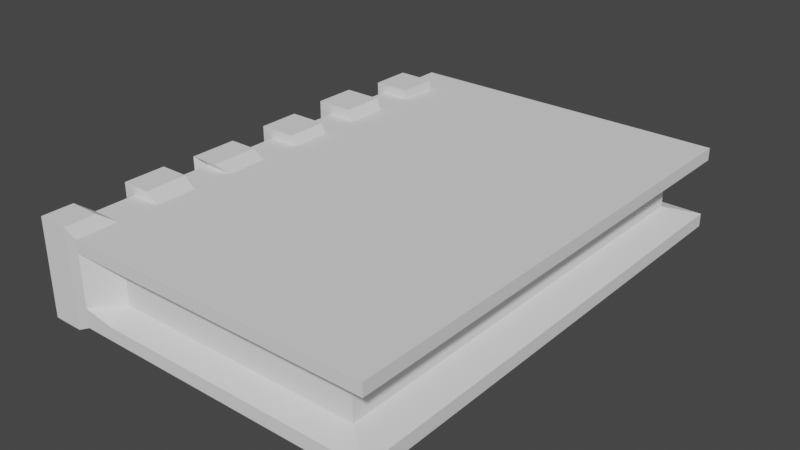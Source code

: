 # Source: caderno.blend  (saved by Blender 3.2.14; exported with 4.5.12 LTS)
import bpy
from mathutils import Matrix  # noqa: F401  (used for matrix-valued properties, if any)

bpy.ops.wm.read_factory_settings(use_empty=True)
scene = bpy.context.scene
scene.name = 'Scene'

# ---- collections
col_collection = bpy.data.collections.new('Collection'); scene.collection.children.link(col_collection)

# ---- world
world_world = bpy.data.worlds.new('World'); scene.world = world_world
world_world.use_nodes = True; world_world.node_tree.nodes.clear()
_N = world_world.node_tree.nodes; _L = world_world.node_tree.links
n0 = _N.new('ShaderNodeOutputWorld'); n0.name = 'World Output'; n0.location = (300, 300)
n1 = _N.new('ShaderNodeBackground'); n1.name = 'Background'; n1.location = (10, 300)
n1.inputs[0].default_value = (0.05088, 0.05088, 0.05088, 1.0)
_L.new(n1.outputs[0], n0.inputs[0])
n0.is_active_output = True
world_world.color = (0.05088, 0.05088, 0.05088)
world_world.use_sun_shadow = False
world_world.sun_shadow_jitter_overblur = 0.0

# ---- meshes
me_cube_001 = bpy.data.meshes.new('Cube.001')
me_cube_001.from_pydata([(-0.6978, -0.6658, 0.5303), (-0.6978, -0.6658, 0.1287), (-0.6466, 1.0, 0.1624), (-0.6466, 1.0, 0.4966), (0.7068, -1.0, 0.1624), (0.7068, -1.0, 0.4966), (0.7068, 1.0, 0.1624), (0.7068, 1.0, 0.4966), (-0.3981, 1.0, 0.1624), (-0.3981, 1.0, 0.4966), (-0.3981, -1.0, 0.1624), (-0.3981, -1.0, 0.4966), (-0.5224, 1.0, 0.1624), (-0.5224, -1.0, 0.4966), (-0.5224, 1.0, 0.4966), (-0.5224, -1.0, 0.1624), (-0.6466, 0.6667, 0.1624), (-0.6466, 0.3333, 0.1624), (-0.6466, -2.98e-08, 0.1624), (-0.6466, -0.3333, 0.1624), (-0.6466, -0.6667, 0.1624), (-0.6466, -0.6667, 0.4966), (-0.6466, -0.3333, 0.4966), (-0.6466, 2.98e-08, 0.4966), (-0.6466, 0.3333, 0.4966), (-0.6466, 0.6667, 0.4966), (0.7068, -0.6667, 0.1624), (0.7068, -0.3333, 0.1624), (0.7068, 2.98e-08, 0.1624), (0.7068, 0.3333, 0.1624), (0.7068, 0.6667, 0.1624), (0.7068, 0.6667, 0.4966), (0.7068, 0.3333, 0.4966), (0.7068, -2.98e-08, 0.4966), (0.7068, -0.3333, 0.4966), (0.7068, -0.6667, 0.4966), (-0.3981, 0.6667, 0.4966), (-0.3981, 0.3333, 0.4966), (-0.3981, -2.98e-08, 0.4966), (-0.3981, -0.3333, 0.4966), (-0.3981, -0.6667, 0.4966), (-0.3981, 0.6667, 0.1624), (-0.3981, 0.3333, 0.1624), (-0.3981, -2.98e-08, 0.1624), (-0.3981, -0.3333, 0.1624), (-0.3981, -0.6667, 0.1624), (-0.5224, 0.6667, 0.1624), (-0.5224, 0.3333, 0.1624), (-0.5224, -2.98e-08, 0.1624), (-0.5224, -0.3333, 0.1624), (-0.5224, -0.6667, 0.1624), (-0.5224, 0.6667, 0.4966), (-0.5224, 0.3333, 0.4966), (-0.5224, -2.98e-08, 0.4966), (-0.5224, -0.3333, 0.4966), (-0.5224, -0.6667, 0.4966), (-0.6466, 0.5, 0.1624), (-0.6466, 0.5, 0.4966), (0.7068, 0.5, 0.1624), (0.7068, 0.5, 0.4966), (-0.3981, 0.5, 0.4966), (-0.3981, 0.5, 0.1624), (-0.5224, 0.5, 0.1624), (-0.5224, 0.5, 0.4966), (-0.6466, 0.1667, 0.1624), (-0.6466, 0.1667, 0.4966), (0.7068, 0.1667, 0.1624), (0.7068, 0.1667, 0.4966), (-0.3981, 0.1667, 0.4966), (-0.3981, 0.1667, 0.1624), (-0.5224, 0.1667, 0.1624), (-0.5224, 0.1667, 0.4966), (-0.6466, -0.1667, 0.1624), (-0.6466, -0.1667, 0.4966), (0.7068, -0.1667, 0.1624), (0.7068, -0.1667, 0.4966), (-0.3981, -0.1667, 0.4966), (-0.3981, -0.1667, 0.1624), (-0.5224, -0.1667, 0.1624), (-0.5224, -0.1667, 0.4966), (-0.6466, -0.5, 0.1624), (-0.6466, -0.5, 0.4966), (0.7068, -0.5, 0.1624), (0.7068, -0.5, 0.4966), (-0.3981, -0.5, 0.4966), (-0.3981, -0.5, 0.1624), (-0.5224, -0.5, 0.1624), (-0.5224, -0.5, 0.4966), (-0.6466, -0.8333, 0.1624), (0.7068, -0.8333, 0.4966), (-0.3981, -0.8333, 0.4966), (-0.3981, -0.8333, 0.1624), (-0.5224, -0.8333, 0.1624), (-0.5224, -0.8333, 0.4966), (-0.6466, -0.8333, 0.4966), (0.7068, -0.8333, 0.1624), (-0.6466, 0.8333, 0.4966), (0.7068, 0.8333, 0.1624), (-0.6466, 0.8333, 0.1624), (0.7068, 0.8333, 0.4966), (-0.3981, 0.8333, 0.4966), (-0.3981, 0.8333, 0.1624), (-0.5224, 0.8333, 0.1624), (-0.5224, 0.8333, 0.4966), (-0.6772, 0.6655, 0.1257), (-0.6772, 0.6655, 0.5333), (-0.5257, 0.6655, 0.1257), (-0.5257, 0.6655, 0.5333), (-0.6772, 0.8328, 0.5333), (-0.6772, 0.8328, 0.1257), (-0.5257, 0.8328, 0.1257), (-0.5257, 0.8328, 0.5333), (-0.7026, 0.3327, 0.1195), (-0.7026, 0.3327, 0.5395), (-0.5465, 0.3327, 0.1195), (-0.5465, 0.3327, 0.5395), (-0.7026, 0.5067, 0.1195), (-0.7026, 0.5067, 0.5395), (-0.5465, 0.5067, 0.1195), (-0.5465, 0.5067, 0.5395), (-0.6952, 0.0008972, 0.1249), (-0.6952, 0.0008972, 0.5341), (-0.543, 0.0008972, 0.1249), (-0.543, 0.0008972, 0.5341), (-0.6952, 0.1728, 0.1249), (-0.6952, 0.1728, 0.5341), (-0.543, 0.1728, 0.1249), (-0.543, 0.1728, 0.5341), (-0.7037, -1.003, 0.1339), (-0.7037, -1.003, 0.5251), (-0.5788, -1.003, 0.5251), (-0.5788, -1.003, 0.1339), (-0.6943, -0.3565, 0.1339), (-0.6943, -0.3565, 0.5251), (-0.5788, -0.3565, 0.1339), (-0.5788, -0.3565, 0.5251), (-0.6943, -0.1614, 0.1339), (-0.6943, -0.1614, 0.5251), (-0.5788, -0.1614, 0.1339), (-0.5788, -0.1614, 0.5251), (-0.7037, -0.876, 0.1339), (-0.5788, -0.876, 0.1339), (-0.5788, -0.876, 0.5251), (-0.7037, -0.876, 0.5251), (-0.579, -0.6658, 0.1287), (-0.579, -0.6658, 0.5303), (-0.6978, -0.4929, 0.1287), (-0.6978, -0.4929, 0.5303), (-0.579, -0.4929, 0.1287), (-0.579, -0.4929, 0.5303), (-0.6466, 1.0, 0.4463), (0.7068, 1.0, 0.4463), (0.7068, -1.0, 0.4463), (-0.3981, -1.0, 0.4463), (-0.3981, 1.0, 0.4463), (-0.5224, 1.0, 0.4463), (-0.5224, -1.0, 0.4463), (0.7068, 0.6667, 0.4463), (0.7068, 0.3333, 0.4463), (0.7068, -2.083e-08, 0.4463), (0.7068, -0.3333, 0.4463), (0.7068, -0.6667, 0.4463), (-0.6466, -0.6667, 0.4463), (-0.6466, -0.3333, 0.4463), (-0.6466, 2.083e-08, 0.4463), (-0.6466, 0.3333, 0.4463), (-0.6466, 0.6667, 0.4463), (-0.6466, 0.5, 0.4463), (0.7068, 0.5, 0.4463), (-0.6466, 0.1667, 0.4463), (0.7068, 0.1667, 0.4463), (-0.6466, -0.1667, 0.4463), (0.7068, -0.1667, 0.4463), (-0.6466, -0.5, 0.4463), (0.7068, -0.5, 0.4463), (-0.6466, -0.8333, 0.4463), (0.7068, -0.8333, 0.4463), (0.7068, 0.8333, 0.4463), (-0.6466, 0.8333, 0.4463), (-0.6772, 0.6655, 0.472), (-0.6772, 0.8328, 0.472), (-0.7026, 0.3327, 0.4763), (-0.7026, 0.5067, 0.4763), (-0.6952, 0.0008972, 0.4726), (-0.6952, 0.1728, 0.4726), (-0.7037, -1.003, 0.4663), (-0.5788, -1.003, 0.4663), (-0.6943, -0.3565, 0.4663), (-0.6943, -0.1614, 0.4663), (-0.7037, -0.876, 0.4663), (-0.6978, -0.6658, 0.4699), (-0.6978, -0.4929, 0.4699), (-0.6466, 1.0, 0.2164), (0.7068, 1.0, 0.2164), (0.7068, -1.0, 0.2164), (-0.3981, -1.0, 0.2164), (-0.3981, 1.0, 0.2164), (-0.5224, 1.0, 0.2164), (-0.5224, -1.0, 0.2164), (0.7068, 0.6667, 0.2164), (0.7068, 0.3333, 0.2164), (0.7068, 2.017e-08, 0.2164), (0.7068, -0.3333, 0.2164), (0.7068, -0.6667, 0.2164), (-0.6466, -0.6667, 0.2164), (-0.6466, -0.3333, 0.2164), (-0.6466, -2.017e-08, 0.2164), (-0.6466, 0.3333, 0.2164), (-0.6466, 0.6667, 0.2164), (-0.6466, 0.5, 0.2164), (0.7068, 0.5, 0.2164), (-0.6466, 0.1667, 0.2164), (0.7068, 0.1667, 0.2164), (-0.6466, -0.1667, 0.2164), (0.7068, -0.1667, 0.2164), (-0.6466, -0.5, 0.2164), (0.7068, -0.5, 0.2164), (-0.6466, -0.8333, 0.2164), (0.7068, -0.8333, 0.2164), (0.7068, 0.8333, 0.2164), (-0.6466, 0.8333, 0.2164), (-0.6772, 0.6655, 0.1916), (-0.6772, 0.8328, 0.1916), (-0.7026, 0.3327, 0.1874), (-0.7026, 0.5067, 0.1874), (-0.6952, 0.0008972, 0.191), (-0.6952, 0.1728, 0.191), (-0.5788, -1.003, 0.1971), (-0.6943, -0.3565, 0.1971), (-0.6943, -0.1614, 0.1971), (-0.7037, -0.876, 0.1971), (-0.6978, -0.6658, 0.1936), (-0.6978, -0.4929, 0.1936), (-0.7037, -1.003, 0.1971), (-0.7037, -1.003, 0.2222), (-0.6466, 1.0, 0.2378), (0.582, 0.9043, 0.2464), (0.582, -0.9043, 0.2464), (-0.4172, -0.9043, 0.2464), (-0.4172, 0.9043, 0.2464), (-0.5224, 1.0, 0.2378), (-0.5224, -1.0, 0.2378), (0.582, 0.6029, 0.2464), (0.582, 0.3014, 0.2464), (0.582, 1.44e-08, 0.2464), (0.582, -0.3014, 0.2464), (0.582, -0.6029, 0.2464), (-0.6466, -0.6667, 0.2378), (-0.6466, -0.3333, 0.2378), (-0.6466, -1.635e-08, 0.2378), (-0.6466, 0.3333, 0.2378), (-0.6466, 0.6667, 0.2378), (-0.6466, 0.5, 0.2378), (0.582, 0.4522, 0.2464), (-0.6466, 0.1667, 0.2378), (0.582, 0.1507, 0.2464), (-0.6466, -0.1667, 0.2378), (0.582, -0.1507, 0.2464), (-0.6466, -0.5, 0.2378), (0.582, -0.4522, 0.2464), (-0.6466, -0.8333, 0.2378), (0.582, -0.7536, 0.2464), (0.582, 0.7536, 0.2464), (-0.6466, 0.8333, 0.2378), (-0.6772, 0.6655, 0.2177), (-0.6772, 0.8328, 0.2177), (-0.7026, 0.3327, 0.2143), (-0.7026, 0.5067, 0.2143), (-0.6952, 0.0008972, 0.2173), (-0.6952, 0.1728, 0.2173), (-0.5788, -1.003, 0.2222), (-0.6943, -0.3565, 0.2222), (-0.6943, -0.1614, 0.2222), (-0.7037, -0.876, 0.2222), (-0.6978, -0.6658, 0.2193), (-0.6978, -0.4929, 0.2193), (-0.7037, -1.003, 0.4314), (-0.6466, 1.0, 0.4165), (0.582, 0.9043, 0.408), (0.582, -0.9043, 0.408), (-0.4172, -0.9043, 0.408), (-0.4172, 0.9043, 0.408), (-0.5224, 1.0, 0.4165), (-0.5224, -1.0, 0.4165), (0.582, 0.6029, 0.408), (0.582, 0.3014, 0.408), (0.582, -1.441e-08, 0.408), (0.582, -0.3014, 0.408), (0.582, -0.6029, 0.408), (-0.6466, -0.6667, 0.4165), (-0.6466, -0.3333, 0.4165), (-0.6466, 1.552e-08, 0.4165), (-0.6466, 0.3333, 0.4165), (-0.6466, 0.6667, 0.4165), (-0.6466, 0.5, 0.4165), (0.582, 0.4522, 0.408), (-0.6466, 0.1667, 0.4165), (0.582, 0.1507, 0.408), (-0.6466, -0.1667, 0.4165), (0.582, -0.1507, 0.408), (-0.6466, -0.5, 0.4165), (0.582, -0.4522, 0.408), (-0.6466, -0.8333, 0.4165), (0.582, -0.7536, 0.408), (0.582, 0.7536, 0.408), (-0.6466, 0.8333, 0.4165), (-0.6772, 0.6655, 0.4357), (-0.6772, 0.8328, 0.4357), (-0.7026, 0.3327, 0.4389), (-0.7026, 0.5067, 0.4389), (-0.6952, 0.0008972, 0.4361), (-0.6952, 0.1728, 0.4361), (-0.5788, -1.003, 0.4314), (-0.6943, -0.3565, 0.4314), (-0.6943, -0.1614, 0.4314), (-0.7037, -0.876, 0.4314), (-0.6978, -0.6658, 0.4341), (-0.6978, -0.4929, 0.4341)], [], [(178, 96, 3, 150), (154, 9, 7, 151), (176, 89, 5, 152), (13, 93, 142, 130), (91, 95, 4, 10), (79, 73, 137, 139), (89, 90, 11, 5), (92, 91, 10, 15), (152, 5, 11, 153), (155, 14, 9, 154), (150, 3, 14, 155), (92, 15, 131, 141), (90, 93, 13, 11), (153, 11, 13, 156), (100, 103, 51, 36), (60, 63, 52, 37), (68, 71, 53, 38), (76, 79, 54, 39), (84, 87, 55, 40), (103, 96, 108, 111), (165, 24, 113, 181), (71, 65, 125, 127), (217, 88, 140, 230), (86, 50, 144, 148), (102, 101, 41, 46), (62, 61, 42, 47), (70, 69, 43, 48), (78, 77, 44, 49), (86, 85, 45, 50), (99, 100, 36, 31), (59, 60, 37, 32), (67, 68, 38, 33), (75, 76, 39, 34), (83, 84, 40, 35), (51, 103, 111, 107), (52, 63, 119, 115), (70, 48, 122, 126), (22, 54, 135, 133), (50, 20, 1, 144), (101, 97, 30, 41), (61, 58, 29, 42), (69, 66, 28, 43), (77, 74, 27, 44), (85, 82, 26, 45), (177, 99, 31, 157), (168, 59, 32, 158), (170, 67, 33, 159), (172, 75, 34, 160), (174, 83, 35, 161), (175, 94, 21, 162), (173, 81, 22, 163), (171, 73, 23, 164), (169, 65, 24, 165), (167, 57, 25, 166), (63, 57, 117, 119), (157, 31, 59, 168), (41, 30, 58, 61), (51, 25, 57, 63), (31, 36, 60, 59), (46, 41, 61, 62), (16, 46, 62, 56), (36, 51, 63, 60), (48, 18, 120, 122), (158, 32, 67, 170), (42, 29, 66, 69), (52, 24, 65, 71), (32, 37, 68, 67), (47, 42, 69, 70), (17, 47, 70, 64), (37, 52, 71, 68), (49, 19, 132, 134), (159, 33, 75, 172), (43, 28, 74, 77), (53, 23, 73, 79), (33, 38, 76, 75), (48, 43, 77, 78), (18, 48, 78, 72), (38, 53, 79, 76), (87, 81, 147, 149), (160, 34, 83, 174), (44, 27, 82, 85), (54, 22, 81, 87), (34, 39, 84, 83), (49, 44, 85, 86), (19, 49, 86, 80), (39, 54, 87, 84), (78, 49, 134, 138), (40, 55, 93, 90), (20, 50, 92, 88), (50, 45, 91, 92), (35, 40, 90, 89), (55, 21, 94, 93), (45, 26, 95, 91), (161, 35, 89, 176), (151, 7, 99, 177), (8, 6, 97, 101), (14, 3, 96, 103), (7, 9, 100, 99), (12, 8, 101, 102), (2, 12, 102, 98), (9, 14, 103, 100), (166, 25, 105, 179), (109, 110, 106, 104), (111, 108, 105, 107), (179, 105, 108, 180), (25, 51, 107, 105), (46, 16, 104, 106), (220, 98, 109, 222), (98, 102, 110, 109), (102, 46, 106, 110), (116, 118, 114, 112), (119, 117, 113, 115), (181, 113, 117, 182), (56, 62, 118, 116), (24, 52, 115, 113), (47, 17, 112, 114), (209, 56, 116, 224), (62, 47, 114, 118), (124, 126, 122, 120), (127, 125, 121, 123), (183, 121, 125, 184), (53, 71, 127, 123), (64, 70, 126, 124), (164, 23, 121, 183), (23, 53, 123, 121), (211, 64, 124, 226), (186, 130, 129, 185), (142, 143, 129, 130), (140, 141, 131, 128), (136, 138, 134, 132), (139, 137, 133, 135), (187, 133, 137, 188), (185, 129, 143, 189), (88, 92, 141, 140), (156, 13, 130, 186), (72, 78, 138, 136), (54, 79, 139, 135), (93, 94, 143, 142), (213, 72, 136, 229), (163, 22, 133, 187), (146, 148, 144, 1), (149, 147, 0, 145), (190, 0, 147, 191), (80, 86, 148, 146), (55, 87, 149, 145), (215, 80, 146, 232), (162, 21, 0, 190), (21, 55, 145, 0), (289, 162, 190, 316), (81, 173, 191, 147), (316, 190, 191, 317), (290, 163, 187, 313), (73, 171, 188, 137), (283, 156, 186, 312), (276, 185, 189, 315), (313, 187, 188, 314), (312, 186, 185, 276), (65, 169, 184, 125), (291, 164, 183, 310), (310, 183, 184, 311), (57, 167, 182, 117), (308, 181, 182, 309), (96, 178, 180, 108), (306, 179, 180, 307), (293, 166, 179, 306), (278, 151, 177, 304), (288, 161, 176, 303), (287, 160, 174, 301), (286, 159, 172, 299), (285, 158, 170, 297), (284, 157, 168, 295), (294, 167, 166, 293), (296, 169, 165, 292), (298, 171, 164, 291), (300, 173, 163, 290), (302, 175, 162, 289), (301, 174, 161, 288), (299, 172, 160, 287), (297, 170, 159, 286), (295, 168, 158, 285), (304, 177, 157, 284), (94, 175, 189, 143), (292, 165, 181, 308), (280, 153, 156, 283), (277, 150, 155, 282), (282, 155, 154, 281), (279, 152, 153, 280), (303, 176, 152, 279), (281, 154, 151, 278), (305, 178, 150, 277), (98, 220, 192, 2), (8, 196, 193, 6), (95, 218, 194, 4), (4, 194, 195, 10), (12, 197, 196, 8), (2, 192, 197, 12), (10, 195, 198, 15), (17, 207, 223, 112), (97, 219, 199, 30), (58, 210, 200, 29), (66, 212, 201, 28), (74, 214, 202, 27), (82, 216, 203, 26), (88, 217, 204, 20), (80, 215, 205, 19), (72, 213, 206, 18), (64, 211, 207, 17), (56, 209, 208, 16), (30, 199, 210, 58), (29, 200, 212, 66), (28, 201, 214, 74), (27, 202, 216, 82), (26, 203, 218, 95), (6, 193, 219, 97), (16, 208, 221, 104), (104, 221, 222, 109), (112, 223, 224, 116), (120, 225, 226, 124), (18, 206, 225, 120), (131, 227, 233, 128), (132, 228, 229, 136), (128, 233, 230, 140), (15, 198, 227, 131), (19, 205, 228, 132), (1, 231, 232, 146), (20, 204, 231, 1), (258, 215, 232, 275), (256, 213, 229, 272), (254, 211, 226, 269), (252, 209, 224, 267), (263, 220, 222, 265), (260, 217, 230, 273), (302, 260, 273, 315), (305, 263, 265, 307), (294, 252, 267, 309), (296, 254, 269, 311), (298, 256, 272, 314), (300, 258, 275, 317), (220, 263, 235, 192), (196, 239, 236, 193), (218, 261, 237, 194), (194, 237, 238, 195), (197, 240, 239, 196), (192, 235, 240, 197), (195, 238, 241, 198), (207, 250, 266, 223), (219, 262, 242, 199), (210, 253, 243, 200), (212, 255, 244, 201), (214, 257, 245, 202), (216, 259, 246, 203), (217, 260, 247, 204), (215, 258, 248, 205), (213, 256, 249, 206), (211, 254, 250, 207), (209, 252, 251, 208), (199, 242, 253, 210), (200, 243, 255, 212), (201, 244, 257, 214), (202, 245, 259, 216), (203, 246, 261, 218), (193, 236, 262, 219), (208, 251, 264, 221), (221, 264, 265, 222), (223, 266, 267, 224), (225, 268, 269, 226), (206, 249, 268, 225), (227, 270, 234, 233), (228, 271, 272, 229), (233, 234, 273, 230), (198, 241, 270, 227), (205, 248, 271, 228), (231, 274, 275, 232), (204, 247, 274, 231), (173, 300, 317, 191), (171, 298, 314, 188), (169, 296, 311, 184), (167, 294, 309, 182), (178, 305, 307, 180), (175, 302, 315, 189), (263, 305, 277, 235), (239, 281, 278, 236), (261, 303, 279, 237), (237, 279, 280, 238), (240, 282, 281, 239), (235, 277, 282, 240), (238, 280, 283, 241), (250, 292, 308, 266), (262, 304, 284, 242), (253, 295, 285, 243), (255, 297, 286, 244), (257, 299, 287, 245), (259, 301, 288, 246), (260, 302, 289, 247), (258, 300, 290, 248), (256, 298, 291, 249), (254, 296, 292, 250), (252, 294, 293, 251), (242, 284, 295, 253), (243, 285, 297, 255), (244, 286, 299, 257), (245, 287, 301, 259), (246, 288, 303, 261), (236, 278, 304, 262), (251, 293, 306, 264), (264, 306, 307, 265), (266, 308, 309, 267), (268, 310, 311, 269), (249, 291, 310, 268), (270, 312, 276, 234), (271, 313, 314, 272), (234, 276, 315, 273), (241, 283, 312, 270), (248, 290, 313, 271), (274, 316, 317, 275), (247, 289, 316, 274)])
_uv = me_cube_001.uv_layers.new(name='UVMap')
_uv.uv.foreach_set('vector', [0.5874, 0.2292, 0.625, 0.2292, 0.625, 0.25, 0.5874, 0.25, 0.5874, 0.2959, 0.625, 0.2959, 0.625, 0.5, 0.5874, 0.5, 0.5874, 0.7292, 0.625, 0.7292, 0.625, 0.75, 0.5874, 0.75, 0.8521, 0.75, 0.8521, 0.7292, 0.8521, 0.7292, 0.8521, 0.75, 0.1709, 0.7292, 0.375, 0.7292, 0.375, 0.75, 0.1709, 0.75, 0.8521, 0.6458, 0.875, 0.6458, 0.875, 0.6458, 0.8521, 0.6458, 0.625, 0.7292, 0.8291, 0.7292, 0.8291, 0.75, 0.625, 0.75, 0.1479, 0.7292, 0.1709, 0.7292, 0.1709, 0.75, 0.1479, 0.75, 0.5874, 0.75, 0.625, 0.75, 0.625, 0.9541, 0.5874, 0.9541, 0.5874, 0.2729, 0.625, 0.2729, 0.625, 0.2959, 0.5874, 0.2959, 0.5874, 0.25, 0.625, 0.25, 0.625, 0.2729, 0.5874, 0.2729, 0.1479, 0.7292, 0.1479, 0.75, 0.1479, 0.75, 0.1479, 0.7292, 0.8291, 0.7292, 0.8521, 0.7292, 0.8521, 0.75, 0.8291, 0.75, 0.5874, 0.9541, 0.625, 0.9541, 0.625, 0.9771, 0.5874, 0.9771, 0.8291, 0.5208, 0.8521, 0.5208, 0.8521, 0.5417, 0.8291, 0.5417, 0.8291, 0.5625, 0.8521, 0.5625, 0.8521, 0.5833, 0.8291, 0.5833, 0.8291, 0.6042, 0.8521, 0.6042, 0.8521, 0.625, 0.8291, 0.625, 0.8291, 0.6458, 0.8521, 0.6458, 0.8521, 0.6667, 0.8291, 0.6667, 0.8291, 0.6875, 0.8521, 0.6875, 0.8521, 0.7083, 0.8291, 0.7083, 0.8521, 0.5208, 0.875, 0.5208, 0.875, 0.5208, 0.8521, 0.5208, 0.5874, 0.1667, 0.625, 0.1667, 0.625, 0.1667, 0.5874, 0.1667, 0.8521, 0.6042, 0.875, 0.6042, 0.875, 0.6042, 0.8521, 0.6042, 0.4154, 0.02083, 0.375, 0.02083, 0.375, 0.02083, 0.4154, 0.02083, 0.1479, 0.6875, 0.1479, 0.7083, 0.1479, 0.7083, 0.1479, 0.6875, 0.1479, 0.5208, 0.1709, 0.5208, 0.1709, 0.5417, 0.1479, 0.5417, 0.1479, 0.5625, 0.1709, 0.5625, 0.1709, 0.5833, 0.1479, 0.5833, 0.1479, 0.6042, 0.1709, 0.6042, 0.1709, 0.625, 0.1479, 0.625, 0.1479, 0.6458, 0.1709, 0.6458, 0.1709, 0.6667, 0.1479, 0.6667, 0.1479, 0.6875, 0.1709, 0.6875, 0.1709, 0.7083, 0.1479, 0.7083, 0.625, 0.5208, 0.8291, 0.5208, 0.8291, 0.5417, 0.625, 0.5417, 0.625, 0.5625, 0.8291, 0.5625, 0.8291, 0.5833, 0.625, 0.5833, 0.625, 0.6042, 0.8291, 0.6042, 0.8291, 0.625, 0.625, 0.625, 0.625, 0.6458, 0.8291, 0.6458, 0.8291, 0.6667, 0.625, 0.6667, 0.625, 0.6875, 0.8291, 0.6875, 0.8291, 0.7083, 0.625, 0.7083, 0.8521, 0.5417, 0.8521, 0.5208, 0.8521, 0.5208, 0.8521, 0.5417, 0.8521, 0.5833, 0.8521, 0.5625, 0.8521, 0.5625, 0.8521, 0.5833, 0.1479, 0.6042, 0.1479, 0.625, 0.1479, 0.625, 0.1479, 0.6042, 0.875, 0.6667, 0.8521, 0.6667, 0.8521, 0.6667, 0.875, 0.6667, 0.1479, 0.7083, 0.125, 0.7083, 0.125, 0.7083, 0.1479, 0.7083, 0.1709, 0.5208, 0.375, 0.5208, 0.375, 0.5417, 0.1709, 0.5417, 0.1709, 0.5625, 0.375, 0.5625, 0.375, 0.5833, 0.1709, 0.5833, 0.1709, 0.6042, 0.375, 0.6042, 0.375, 0.625, 0.1709, 0.625, 0.1709, 0.6458, 0.375, 0.6458, 0.375, 0.6667, 0.1709, 0.6667, 0.1709, 0.6875, 0.375, 0.6875, 0.375, 0.7083, 0.1709, 0.7083, 0.5874, 0.5208, 0.625, 0.5208, 0.625, 0.5417, 0.5874, 0.5417, 0.5874, 0.5625, 0.625, 0.5625, 0.625, 0.5833, 0.5874, 0.5833, 0.5874, 0.6042, 0.625, 0.6042, 0.625, 0.625, 0.5874, 0.625, 0.5874, 0.6458, 0.625, 0.6458, 0.625, 0.6667, 0.5874, 0.6667, 0.5874, 0.6875, 0.625, 0.6875, 0.625, 0.7083, 0.5874, 0.7083, 0.5874, 0.02083, 0.625, 0.02083, 0.625, 0.04167, 0.5874, 0.04167, 0.5874, 0.0625, 0.625, 0.0625, 0.625, 0.08333, 0.5874, 0.08333, 0.5874, 0.1042, 0.625, 0.1042, 0.625, 0.125, 0.5874, 0.125, 0.5874, 0.1458, 0.625, 0.1458, 0.625, 0.1667, 0.5874, 0.1667, 0.5874, 0.1875, 0.625, 0.1875, 0.625, 0.2083, 0.5874, 0.2083, 0.8521, 0.5625, 0.875, 0.5625, 0.875, 0.5625, 0.8521, 0.5625, 0.5874, 0.5417, 0.625, 0.5417, 0.625, 0.5625, 0.5874, 0.5625, 0.1709, 0.5417, 0.375, 0.5417, 0.375, 0.5625, 0.1709, 0.5625, 0.8521, 0.5417, 0.875, 0.5417, 0.875, 0.5625, 0.8521, 0.5625, 0.625, 0.5417, 0.8291, 0.5417, 0.8291, 0.5625, 0.625, 0.5625, 0.1479, 0.5417, 0.1709, 0.5417, 0.1709, 0.5625, 0.1479, 0.5625, 0.125, 0.5417, 0.1479, 0.5417, 0.1479, 0.5625, 0.125, 0.5625, 0.8291, 0.5417, 0.8521, 0.5417, 0.8521, 0.5625, 0.8291, 0.5625, 0.1479, 0.625, 0.125, 0.625, 0.125, 0.625, 0.1479, 0.625, 0.5874, 0.5833, 0.625, 0.5833, 0.625, 0.6042, 0.5874, 0.6042, 0.1709, 0.5833, 0.375, 0.5833, 0.375, 0.6042, 0.1709, 0.6042, 0.8521, 0.5833, 0.875, 0.5833, 0.875, 0.6042, 0.8521, 0.6042, 0.625, 0.5833, 0.8291, 0.5833, 0.8291, 0.6042, 0.625, 0.6042, 0.1479, 0.5833, 0.1709, 0.5833, 0.1709, 0.6042, 0.1479, 0.6042, 0.125, 0.5833, 0.1479, 0.5833, 0.1479, 0.6042, 0.125, 0.6042, 0.8291, 0.5833, 0.8521, 0.5833, 0.8521, 0.6042, 0.8291, 0.6042, 0.1479, 0.6667, 0.125, 0.6667, 0.125, 0.6667, 0.1479, 0.6667, 0.5874, 0.625, 0.625, 0.625, 0.625, 0.6458, 0.5874, 0.6458, 0.1709, 0.625, 0.375, 0.625, 0.375, 0.6458, 0.1709, 0.6458, 0.8521, 0.625, 0.875, 0.625, 0.875, 0.6458, 0.8521, 0.6458, 0.625, 0.625, 0.8291, 0.625, 0.8291, 0.6458, 0.625, 0.6458, 0.1479, 0.625, 0.1709, 0.625, 0.1709, 0.6458, 0.1479, 0.6458, 0.125, 0.625, 0.1479, 0.625, 0.1479, 0.6458, 0.125, 0.6458, 0.8291, 0.625, 0.8521, 0.625, 0.8521, 0.6458, 0.8291, 0.6458, 0.8521, 0.6875, 0.875, 0.6875, 0.875, 0.6875, 0.8521, 0.6875, 0.5874, 0.6667, 0.625, 0.6667, 0.625, 0.6875, 0.5874, 0.6875, 0.1709, 0.6667, 0.375, 0.6667, 0.375, 0.6875, 0.1709, 0.6875, 0.8521, 0.6667, 0.875, 0.6667, 0.875, 0.6875, 0.8521, 0.6875, 0.625, 0.6667, 0.8291, 0.6667, 0.8291, 0.6875, 0.625, 0.6875, 0.1479, 0.6667, 0.1709, 0.6667, 0.1709, 0.6875, 0.1479, 0.6875, 0.125, 0.6667, 0.1479, 0.6667, 0.1479, 0.6875, 0.125, 0.6875, 0.8291, 0.6667, 0.8521, 0.6667, 0.8521, 0.6875, 0.8291, 0.6875, 0.1479, 0.6458, 0.1479, 0.6667, 0.1479, 0.6667, 0.1479, 0.6458, 0.8291, 0.7083, 0.8521, 0.7083, 0.8521, 0.7292, 0.8291, 0.7292, 0.125, 0.7083, 0.1479, 0.7083, 0.1479, 0.7292, 0.125, 0.7292, 0.1479, 0.7083, 0.1709, 0.7083, 0.1709, 0.7292, 0.1479, 0.7292, 0.625, 0.7083, 0.8291, 0.7083, 0.8291, 0.7292, 0.625, 0.7292, 0.8521, 0.7083, 0.875, 0.7083, 0.875, 0.7292, 0.8521, 0.7292, 0.1709, 0.7083, 0.375, 0.7083, 0.375, 0.7292, 0.1709, 0.7292, 0.5874, 0.7083, 0.625, 0.7083, 0.625, 0.7292, 0.5874, 0.7292, 0.5874, 0.5, 0.625, 0.5, 0.625, 0.5208, 0.5874, 0.5208, 0.1709, 0.5, 0.375, 0.5, 0.375, 0.5208, 0.1709, 0.5208, 0.8521, 0.5, 0.875, 0.5, 0.875, 0.5208, 0.8521, 0.5208, 0.625, 0.5, 0.8291, 0.5, 0.8291, 0.5208, 0.625, 0.5208, 0.1479, 0.5, 0.1709, 0.5, 0.1709, 0.5208, 0.1479, 0.5208, 0.125, 0.5, 0.1479, 0.5, 0.1479, 0.5208, 0.125, 0.5208, 0.8291, 0.5, 0.8521, 0.5, 0.8521, 0.5208, 0.8291, 0.5208, 0.5874, 0.2083, 0.625, 0.2083, 0.625, 0.2083, 0.5874, 0.2083, 0.125, 0.5208, 0.1479, 0.5208, 0.1479, 0.5417, 0.125, 0.5417, 0.8521, 0.5208, 0.875, 0.5208, 0.875, 0.5417, 0.8521, 0.5417, 0.5874, 0.2083, 0.625, 0.2083, 0.625, 0.2292, 0.5874, 0.2292, 0.875, 0.5417, 0.8521, 0.5417, 0.8521, 0.5417, 0.875, 0.5417, 0.1479, 0.5417, 0.125, 0.5417, 0.125, 0.5417, 0.1479, 0.5417, 0.4154, 0.2292, 0.375, 0.2292, 0.375, 0.2292, 0.4154, 0.2292, 0.125, 0.5208, 0.1479, 0.5208, 0.1479, 0.5208, 0.125, 0.5208, 0.1479, 0.5208, 0.1479, 0.5417, 0.1479, 0.5417, 0.1479, 0.5208, 0.125, 0.5625, 0.1479, 0.5625, 0.1479, 0.5833, 0.125, 0.5833, 0.8521, 0.5625, 0.875, 0.5625, 0.875, 0.5833, 0.8521, 0.5833, 0.5874, 0.1667, 0.625, 0.1667, 0.625, 0.1875, 0.5874, 0.1875, 0.125, 0.5625, 0.1479, 0.5625, 0.1479, 0.5625, 0.125, 0.5625, 0.875, 0.5833, 0.8521, 0.5833, 0.8521, 0.5833, 0.875, 0.5833, 0.1479, 0.5833, 0.125, 0.5833, 0.125, 0.5833, 0.1479, 0.5833, 0.4154, 0.1875, 0.375, 0.1875, 0.375, 0.1875, 0.4154, 0.1875, 0.1479, 0.5625, 0.1479, 0.5833, 0.1479, 0.5833, 0.1479, 0.5625, 0.125, 0.6042, 0.1479, 0.6042, 0.1479, 0.625, 0.125, 0.625, 0.8521, 0.6042, 0.875, 0.6042, 0.875, 0.625, 0.8521, 0.625, 0.5874, 0.125, 0.625, 0.125, 0.625, 0.1458, 0.5874, 0.1458, 0.8521, 0.625, 0.8521, 0.6042, 0.8521, 0.6042, 0.8521, 0.625, 0.125, 0.6042, 0.1479, 0.6042, 0.1479, 0.6042, 0.125, 0.6042, 0.5874, 0.125, 0.625, 0.125, 0.625, 0.125, 0.5874, 0.125, 0.875, 0.625, 0.8521, 0.625, 0.8521, 0.625, 0.875, 0.625, 0.4154, 0.1458, 0.375, 0.1458, 0.375, 0.1458, 0.4154, 0.1458, 0.5874, 0.9771, 0.625, 0.9771, 0.625, 1.0, 0.5874, 1.0, 0.8521, 0.7292, 0.875, 0.7292, 0.875, 0.75, 0.8521, 0.75, 0.125, 0.7292, 0.1479, 0.7292, 0.1479, 0.75, 0.125, 0.75, 0.125, 0.6458, 0.1479, 0.6458, 0.1479, 0.6667, 0.125, 0.6667, 0.8521, 0.6458, 0.875, 0.6458, 0.875, 0.6667, 0.8521, 0.6667, 0.5874, 0.08333, 0.625, 0.08333, 0.625, 0.1042, 0.5874, 0.1042, 0.5874, 0.0, 0.625, 0.0, 0.625, 0.02083, 0.5874, 0.02083, 0.125, 0.7292, 0.1479, 0.7292, 0.1479, 0.7292, 0.125, 0.7292, 0.5874, 0.9771, 0.625, 0.9771, 0.625, 0.9771, 0.5874, 0.9771, 0.125, 0.6458, 0.1479, 0.6458, 0.1479, 0.6458, 0.125, 0.6458, 0.8521, 0.6667, 0.8521, 0.6458, 0.8521, 0.6458, 0.8521, 0.6667, 0.8521, 0.7292, 0.875, 0.7292, 0.875, 0.7292, 0.8521, 0.7292, 0.4154, 0.1042, 0.375, 0.1042, 0.375, 0.1042, 0.4154, 0.1042, 0.5874, 0.08333, 0.625, 0.08333, 0.625, 0.08333, 0.5874, 0.08333, 0.125, 0.6875, 0.1479, 0.6875, 0.1479, 0.7083, 0.125, 0.7083, 0.8521, 0.6875, 0.875, 0.6875, 0.875, 0.7083, 0.8521, 0.7083, 0.5874, 0.04167, 0.625, 0.04167, 0.625, 0.0625, 0.5874, 0.0625, 0.125, 0.6875, 0.1479, 0.6875, 0.1479, 0.6875, 0.125, 0.6875, 0.8521, 0.7083, 0.8521, 0.6875, 0.8521, 0.6875, 0.8521, 0.7083, 0.4154, 0.0625, 0.375, 0.0625, 0.375, 0.0625, 0.4154, 0.0625, 0.5874, 0.04167, 0.625, 0.04167, 0.625, 0.04167, 0.5874, 0.04167, 0.875, 0.7083, 0.8521, 0.7083, 0.8521, 0.7083, 0.875, 0.7083, 0.5651, 0.04167, 0.5874, 0.04167, 0.5874, 0.04167, 0.5651, 0.04167, 0.625, 0.0625, 0.5874, 0.0625, 0.5874, 0.0625, 0.625, 0.0625, 0.5651, 0.04167, 0.5874, 0.04167, 0.5874, 0.0625, 0.5651, 0.0625, 0.5651, 0.08333, 0.5874, 0.08333, 0.5874, 0.08333, 0.5651, 0.08333, 0.625, 0.1042, 0.5874, 0.1042, 0.5874, 0.1042, 0.625, 0.1042, 0.5651, 0.9771, 0.5874, 0.9771, 0.5874, 0.9771, 0.5651, 0.9771, 0.5651, 0.0, 0.5874, 0.0, 0.5874, 0.02083, 0.5651, 0.02083, 0.5651, 0.08333, 0.5874, 0.08333, 0.5874, 0.1042, 0.5651, 0.1042, 0.5651, 0.9771, 0.5874, 0.9771, 0.5874, 1.0, 0.5651, 1.0, 0.625, 0.1458, 0.5874, 0.1458, 0.5874, 0.1458, 0.625, 0.1458, 0.5651, 0.125, 0.5874, 0.125, 0.5874, 0.125, 0.5651, 0.125, 0.5651, 0.125, 0.5874, 0.125, 0.5874, 0.1458, 0.5651, 0.1458, 0.625, 0.1875, 0.5874, 0.1875, 0.5874, 0.1875, 0.625, 0.1875, 0.5651, 0.1667, 0.5874, 0.1667, 0.5874, 0.1875, 0.5651, 0.1875, 0.625, 0.2292, 0.5874, 0.2292, 0.5874, 0.2292, 0.625, 0.2292, 0.5651, 0.2083, 0.5874, 0.2083, 0.5874, 0.2292, 0.5651, 0.2292, 0.5651, 0.2083, 0.5874, 0.2083, 0.5874, 0.2083, 0.5651, 0.2083, 0.5651, 0.5, 0.5874, 0.5, 0.5874, 0.5208, 0.5651, 0.5208, 0.5651, 0.7083, 0.5874, 0.7083, 0.5874, 0.7292, 0.5651, 0.7292, 0.5651, 0.6667, 0.5874, 0.6667, 0.5874, 0.6875, 0.5651, 0.6875, 0.5651, 0.625, 0.5874, 0.625, 0.5874, 0.6458, 0.5651, 0.6458, 0.5651, 0.5833, 0.5874, 0.5833, 0.5874, 0.6042, 0.5651, 0.6042, 0.5651, 0.5417, 0.5874, 0.5417, 0.5874, 0.5625, 0.5651, 0.5625, 0.5651, 0.1875, 0.5874, 0.1875, 0.5874, 0.2083, 0.5651, 0.2083, 0.5651, 0.1458, 0.5874, 0.1458, 0.5874, 0.1667, 0.5651, 0.1667, 0.5651, 0.1042, 0.5874, 0.1042, 0.5874, 0.125, 0.5651, 0.125, 0.5651, 0.0625, 0.5874, 0.0625, 0.5874, 0.08333, 0.5651, 0.08333, 0.5651, 0.02083, 0.5874, 0.02083, 0.5874, 0.04167, 0.5651, 0.04167, 0.5651, 0.6875, 0.5874, 0.6875, 0.5874, 0.7083, 0.5651, 0.7083, 0.5651, 0.6458, 0.5874, 0.6458, 0.5874, 0.6667, 0.5651, 0.6667, 0.5651, 0.6042, 0.5874, 0.6042, 0.5874, 0.625, 0.5651, 0.625, 0.5651, 0.5625, 0.5874, 0.5625, 0.5874, 0.5833, 0.5651, 0.5833, 0.5651, 0.5208, 0.5874, 0.5208, 0.5874, 0.5417, 0.5651, 0.5417, 0.625, 0.02083, 0.5874, 0.02083, 0.5874, 0.02083, 0.625, 0.02083, 0.5651, 0.1667, 0.5874, 0.1667, 0.5874, 0.1667, 0.5651, 0.1667, 0.5651, 0.9541, 0.5874, 0.9541, 0.5874, 0.9771, 0.5651, 0.9771, 0.5651, 0.25, 0.5874, 0.25, 0.5874, 0.2729, 0.5651, 0.2729, 0.5651, 0.2729, 0.5874, 0.2729, 0.5874, 0.2959, 0.5651, 0.2959, 0.5651, 0.75, 0.5874, 0.75, 0.5874, 0.9541, 0.5651, 0.9541, 0.5651, 0.7292, 0.5874, 0.7292, 0.5874, 0.75, 0.5651, 0.75, 0.5651, 0.2959, 0.5874, 0.2959, 0.5874, 0.5, 0.5651, 0.5, 0.5651, 0.2292, 0.5874, 0.2292, 0.5874, 0.25, 0.5651, 0.25, 0.375, 0.2292, 0.4154, 0.2292, 0.4154, 0.25, 0.375, 0.25, 0.375, 0.2959, 0.4154, 0.2959, 0.4154, 0.5, 0.375, 0.5, 0.375, 0.7292, 0.4154, 0.7292, 0.4154, 0.75, 0.375, 0.75, 0.375, 0.75, 0.4154, 0.75, 0.4154, 0.9541, 0.375, 0.9541, 0.375, 0.2729, 0.4154, 0.2729, 0.4154, 0.2959, 0.375, 0.2959, 0.375, 0.25, 0.4154, 0.25, 0.4154, 0.2729, 0.375, 0.2729, 0.375, 0.9541, 0.4154, 0.9541, 0.4154, 0.9771, 0.375, 0.9771, 0.375, 0.1667, 0.4154, 0.1667, 0.4154, 0.1667, 0.375, 0.1667, 0.375, 0.5208, 0.4154, 0.5208, 0.4154, 0.5417, 0.375, 0.5417, 0.375, 0.5625, 0.4154, 0.5625, 0.4154, 0.5833, 0.375, 0.5833, 0.375, 0.6042, 0.4154, 0.6042, 0.4154, 0.625, 0.375, 0.625, 0.375, 0.6458, 0.4154, 0.6458, 0.4154, 0.6667, 0.375, 0.6667, 0.375, 0.6875, 0.4154, 0.6875, 0.4154, 0.7083, 0.375, 0.7083, 0.375, 0.02083, 0.4154, 0.02083, 0.4154, 0.04167, 0.375, 0.04167, 0.375, 0.0625, 0.4154, 0.0625, 0.4154, 0.08333, 0.375, 0.08333, 0.375, 0.1042, 0.4154, 0.1042, 0.4154, 0.125, 0.375, 0.125, 0.375, 0.1458, 0.4154, 0.1458, 0.4154, 0.1667, 0.375, 0.1667, 0.375, 0.1875, 0.4154, 0.1875, 0.4154, 0.2083, 0.375, 0.2083, 0.375, 0.5417, 0.4154, 0.5417, 0.4154, 0.5625, 0.375, 0.5625, 0.375, 0.5833, 0.4154, 0.5833, 0.4154, 0.6042, 0.375, 0.6042, 0.375, 0.625, 0.4154, 0.625, 0.4154, 0.6458, 0.375, 0.6458, 0.375, 0.6667, 0.4154, 0.6667, 0.4154, 0.6875, 0.375, 0.6875, 0.375, 0.7083, 0.4154, 0.7083, 0.4154, 0.7292, 0.375, 0.7292, 0.375, 0.5, 0.4154, 0.5, 0.4154, 0.5208, 0.375, 0.5208, 0.375, 0.2083, 0.4154, 0.2083, 0.4154, 0.2083, 0.375, 0.2083, 0.375, 0.2083, 0.4154, 0.2083, 0.4154, 0.2292, 0.375, 0.2292, 0.375, 0.1667, 0.4154, 0.1667, 0.4154, 0.1875, 0.375, 0.1875, 0.375, 0.125, 0.4154, 0.125, 0.4154, 0.1458, 0.375, 0.1458, 0.375, 0.125, 0.4154, 0.125, 0.4154, 0.125, 0.375, 0.125, 0.375, 0.9771, 0.4154, 0.9771, 0.4154, 1.0, 0.375, 1.0, 0.375, 0.08333, 0.4154, 0.08333, 0.4154, 0.1042, 0.375, 0.1042, 0.375, 0.0, 0.4154, 0.0, 0.4154, 0.02083, 0.375, 0.02083, 0.375, 0.9771, 0.4154, 0.9771, 0.4154, 0.9771, 0.375, 0.9771, 0.375, 0.08333, 0.4154, 0.08333, 0.4154, 0.08333, 0.375, 0.08333, 0.375, 0.04167, 0.4154, 0.04167, 0.4154, 0.0625, 0.375, 0.0625, 0.375, 0.04167, 0.4154, 0.04167, 0.4154, 0.04167, 0.375, 0.04167, 0.4314, 0.0625, 0.4154, 0.0625, 0.4154, 0.0625, 0.4314, 0.0625, 0.4314, 0.1042, 0.4154, 0.1042, 0.4154, 0.1042, 0.4314, 0.1042, 0.4314, 0.1458, 0.4154, 0.1458, 0.4154, 0.1458, 0.4314, 0.1458, 0.4314, 0.1875, 0.4154, 0.1875, 0.4154, 0.1875, 0.4314, 0.1875, 0.4314, 0.2292, 0.4154, 0.2292, 0.4154, 0.2292, 0.4314, 0.2292, 0.4314, 0.02083, 0.4154, 0.02083, 0.4154, 0.02083, 0.4314, 0.02083, 0.5651, 0.02083, 0.4314, 0.02083, 0.4314, 0.02083, 0.5651, 0.02083, 0.5651, 0.2292, 0.4314, 0.2292, 0.4314, 0.2292, 0.5651, 0.2292, 0.5651, 0.1875, 0.4314, 0.1875, 0.4314, 0.1875, 0.5651, 0.1875, 0.5651, 0.1458, 0.4314, 0.1458, 0.4314, 0.1458, 0.5651, 0.1458, 0.5651, 0.1042, 0.4314, 0.1042, 0.4314, 0.1042, 0.5651, 0.1042, 0.5651, 0.0625, 0.4314, 0.0625, 0.4314, 0.0625, 0.5651, 0.0625, 0.4154, 0.2292, 0.4314, 0.2292, 0.4314, 0.25, 0.4154, 0.25, 0.4154, 0.2959, 0.4314, 0.2959, 0.4314, 0.5, 0.4154, 0.5, 0.4154, 0.7292, 0.4314, 0.7292, 0.4314, 0.75, 0.4154, 0.75, 0.4154, 0.75, 0.4314, 0.75, 0.4314, 0.9541, 0.4154, 0.9541, 0.4154, 0.2729, 0.4314, 0.2729, 0.4314, 0.2959, 0.4154, 0.2959, 0.4154, 0.25, 0.4314, 0.25, 0.4314, 0.2729, 0.4154, 0.2729, 0.4154, 0.9541, 0.4314, 0.9541, 0.4314, 0.9771, 0.4154, 0.9771, 0.4154, 0.1667, 0.4314, 0.1667, 0.4314, 0.1667, 0.4154, 0.1667, 0.4154, 0.5208, 0.4314, 0.5208, 0.4314, 0.5417, 0.4154, 0.5417, 0.4154, 0.5625, 0.4314, 0.5625, 0.4314, 0.5833, 0.4154, 0.5833, 0.4154, 0.6042, 0.4314, 0.6042, 0.4314, 0.625, 0.4154, 0.625, 0.4154, 0.6458, 0.4314, 0.6458, 0.4314, 0.6667, 0.4154, 0.6667, 0.4154, 0.6875, 0.4314, 0.6875, 0.4314, 0.7083, 0.4154, 0.7083, 0.4154, 0.02083, 0.4314, 0.02083, 0.4314, 0.04167, 0.4154, 0.04167, 0.4154, 0.0625, 0.4314, 0.0625, 0.4314, 0.08333, 0.4154, 0.08333, 0.4154, 0.1042, 0.4314, 0.1042, 0.4314, 0.125, 0.4154, 0.125, 0.4154, 0.1458, 0.4314, 0.1458, 0.4314, 0.1667, 0.4154, 0.1667, 0.4154, 0.1875, 0.4314, 0.1875, 0.4314, 0.2083, 0.4154, 0.2083, 0.4154, 0.5417, 0.4314, 0.5417, 0.4314, 0.5625, 0.4154, 0.5625, 0.4154, 0.5833, 0.4314, 0.5833, 0.4314, 0.6042, 0.4154, 0.6042, 0.4154, 0.625, 0.4314, 0.625, 0.4314, 0.6458, 0.4154, 0.6458, 0.4154, 0.6667, 0.4314, 0.6667, 0.4314, 0.6875, 0.4154, 0.6875, 0.4154, 0.7083, 0.4314, 0.7083, 0.4314, 0.7292, 0.4154, 0.7292, 0.4154, 0.5, 0.4314, 0.5, 0.4314, 0.5208, 0.4154, 0.5208, 0.4154, 0.2083, 0.4314, 0.2083, 0.4314, 0.2083, 0.4154, 0.2083, 0.4154, 0.2083, 0.4314, 0.2083, 0.4314, 0.2292, 0.4154, 0.2292, 0.4154, 0.1667, 0.4314, 0.1667, 0.4314, 0.1875, 0.4154, 0.1875, 0.4154, 0.125, 0.4314, 0.125, 0.4314, 0.1458, 0.4154, 0.1458, 0.4154, 0.125, 0.4314, 0.125, 0.4314, 0.125, 0.4154, 0.125, 0.4154, 0.9771, 0.4314, 0.9771, 0.4314, 1.0, 0.4154, 1.0, 0.4154, 0.08333, 0.4314, 0.08333, 0.4314, 0.1042, 0.4154, 0.1042, 0.4154, 0.0, 0.4314, 0.0, 0.4314, 0.02083, 0.4154, 0.02083, 0.4154, 0.9771, 0.4314, 0.9771, 0.4314, 0.9771, 0.4154, 0.9771, 0.4154, 0.08333, 0.4314, 0.08333, 0.4314, 0.08333, 0.4154, 0.08333, 0.4154, 0.04167, 0.4314, 0.04167, 0.4314, 0.0625, 0.4154, 0.0625, 0.4154, 0.04167, 0.4314, 0.04167, 0.4314, 0.04167, 0.4154, 0.04167, 0.5874, 0.0625, 0.5651, 0.0625, 0.5651, 0.0625, 0.5874, 0.0625, 0.5874, 0.1042, 0.5651, 0.1042, 0.5651, 0.1042, 0.5874, 0.1042, 0.5874, 0.1458, 0.5651, 0.1458, 0.5651, 0.1458, 0.5874, 0.1458, 0.5874, 0.1875, 0.5651, 0.1875, 0.5651, 0.1875, 0.5874, 0.1875, 0.5874, 0.2292, 0.5651, 0.2292, 0.5651, 0.2292, 0.5874, 0.2292, 0.5874, 0.02083, 0.5651, 0.02083, 0.5651, 0.02083, 0.5874, 0.02083, 0.4314, 0.2292, 0.5651, 0.2292, 0.5651, 0.25, 0.4314, 0.25, 0.4314, 0.2959, 0.5651, 0.2959, 0.5651, 0.5, 0.4314, 0.5, 0.4314, 0.7292, 0.5651, 0.7292, 0.5651, 0.75, 0.4314, 0.75, 0.4314, 0.75, 0.5651, 0.75, 0.5651, 0.9541, 0.4314, 0.9541, 0.4314, 0.2729, 0.5651, 0.2729, 0.5651, 0.2959, 0.4314, 0.2959, 0.4314, 0.25, 0.5651, 0.25, 0.5651, 0.2729, 0.4314, 0.2729, 0.4314, 0.9541, 0.5651, 0.9541, 0.5651, 0.9771, 0.4314, 0.9771, 0.4314, 0.1667, 0.5651, 0.1667, 0.5651, 0.1667, 0.4314, 0.1667, 0.4314, 0.5208, 0.5651, 0.5208, 0.5651, 0.5417, 0.4314, 0.5417, 0.4314, 0.5625, 0.5651, 0.5625, 0.5651, 0.5833, 0.4314, 0.5833, 0.4314, 0.6042, 0.5651, 0.6042, 0.5651, 0.625, 0.4314, 0.625, 0.4314, 0.6458, 0.5651, 0.6458, 0.5651, 0.6667, 0.4314, 0.6667, 0.4314, 0.6875, 0.5651, 0.6875, 0.5651, 0.7083, 0.4314, 0.7083, 0.4314, 0.02083, 0.5651, 0.02083, 0.5651, 0.04167, 0.4314, 0.04167, 0.4314, 0.0625, 0.5651, 0.0625, 0.5651, 0.08333, 0.4314, 0.08333, 0.4314, 0.1042, 0.5651, 0.1042, 0.5651, 0.125, 0.4314, 0.125, 0.4314, 0.1458, 0.5651, 0.1458, 0.5651, 0.1667, 0.4314, 0.1667, 0.4314, 0.1875, 0.5651, 0.1875, 0.5651, 0.2083, 0.4314, 0.2083, 0.4314, 0.5417, 0.5651, 0.5417, 0.5651, 0.5625, 0.4314, 0.5625, 0.4314, 0.5833, 0.5651, 0.5833, 0.5651, 0.6042, 0.4314, 0.6042, 0.4314, 0.625, 0.5651, 0.625, 0.5651, 0.6458, 0.4314, 0.6458, 0.4314, 0.6667, 0.5651, 0.6667, 0.5651, 0.6875, 0.4314, 0.6875, 0.4314, 0.7083, 0.5651, 0.7083, 0.5651, 0.7292, 0.4314, 0.7292, 0.4314, 0.5, 0.5651, 0.5, 0.5651, 0.5208, 0.4314, 0.5208, 0.4314, 0.2083, 0.5651, 0.2083, 0.5651, 0.2083, 0.4314, 0.2083, 0.4314, 0.2083, 0.5651, 0.2083, 0.5651, 0.2292, 0.4314, 0.2292, 0.4314, 0.1667, 0.5651, 0.1667, 0.5651, 0.1875, 0.4314, 0.1875, 0.4314, 0.125, 0.5651, 0.125, 0.5651, 0.1458, 0.4314, 0.1458, 0.4314, 0.125, 0.5651, 0.125, 0.5651, 0.125, 0.4314, 0.125, 0.4314, 0.9771, 0.5651, 0.9771, 0.5651, 1.0, 0.4314, 1.0, 0.4314, 0.08333, 0.5651, 0.08333, 0.5651, 0.1042, 0.4314, 0.1042, 0.4314, 0.0, 0.5651, 0.0, 0.5651, 0.02083, 0.4314, 0.02083, 0.4314, 0.9771, 0.5651, 0.9771, 0.5651, 0.9771, 0.4314, 0.9771, 0.4314, 0.08333, 0.5651, 0.08333, 0.5651, 0.08333, 0.4314, 0.08333, 0.4314, 0.04167, 0.5651, 0.04167, 0.5651, 0.0625, 0.4314, 0.0625, 0.4314, 0.04167, 0.5651, 0.04167, 0.5651, 0.04167, 0.4314, 0.04167])
me_cube_001.update()

# ---- objects
ob_cube = bpy.data.objects.new('Cube', me_cube_001)

# ---- transforms, parenting, visibility, modifiers, constraints
ob_cube.location = (0.0, 0.0, 0.0)

# ---- collection membership
col_collection.objects.link(ob_cube)

# ---- scene / render settings (as saved in the file)
scene.frame_start = 1; scene.frame_end = 250; scene.frame_set(1)
scene.render.engine = 'BLENDER_EEVEE_NEXT'
scene.cycles.sampling_pattern = 'TABULATED_SOBOL'
scene.cycles.use_light_tree = False
scene.view_settings.view_transform = 'Filmic'
bpy.context.view_layer.update()

# ---- added for rendering (the .blend has no active camera and no usable light): camera, sun
cam_auto = bpy.data.cameras.new('AutoCamera')
cam_auto.lens = 50.0
cam_auto.sensor_width = 36.0
cam_auto.clip_end = 1000.0
ob_auto_camera = bpy.data.objects.new('AutoCamera', cam_auto)
scene.collection.objects.link(ob_auto_camera)
ob_auto_camera.location = (2.30089, -2.76053, 2.16901)
ob_auto_camera.rotation_euler = (1.09748, -7.21219e-08, 0.694738)
scene.camera = ob_auto_camera
light_auto_sun = bpy.data.lights.new('AutoSun', 'SUN')
light_auto_sun.energy = 3.0
light_auto_sun.angle = 0.0523599
ob_auto_sun = bpy.data.objects.new('AutoSun', light_auto_sun)
scene.collection.objects.link(ob_auto_sun)
ob_auto_sun.rotation_euler = (0.872665, 0.174533, 0.523599)
bpy.context.view_layer.update()
